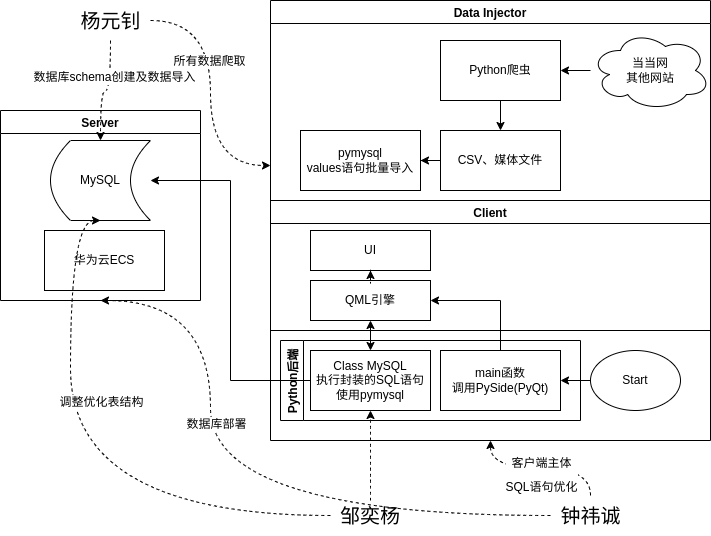

The diagram above was exported from draw.io. Its source (the exported page's mxGraphModel, read from the mxfile embedded in the PNG):
<mxGraphModel dx="1038" dy="615" grid="1" gridSize="10" guides="1" tooltips="1" connect="1" arrows="1" fold="1" page="1" pageScale="1" pageWidth="827" pageHeight="1169" math="0" shadow="0">
  <root>
    <mxCell id="0" />
    <mxCell id="1" parent="0" />
    <mxCell id="fe3LRNzPU90A2P89AmQp-2" value="Server" style="swimlane;" parent="1" vertex="1">
      <mxGeometry x="70" y="180" width="200" height="190" as="geometry" />
    </mxCell>
    <mxCell id="fe3LRNzPU90A2P89AmQp-3" value="MySQL" style="shape=dataStorage;whiteSpace=wrap;html=1;fixedSize=1;" parent="fe3LRNzPU90A2P89AmQp-2" vertex="1">
      <mxGeometry x="50" y="30" width="100" height="80" as="geometry" />
    </mxCell>
    <mxCell id="fe3LRNzPU90A2P89AmQp-4" value="华为云ECS" style="rounded=0;whiteSpace=wrap;html=1;" parent="fe3LRNzPU90A2P89AmQp-2" vertex="1">
      <mxGeometry x="44" y="120" width="120" height="60" as="geometry" />
    </mxCell>
    <mxCell id="fe3LRNzPU90A2P89AmQp-5" value="Client" style="swimlane;" parent="1" vertex="1">
      <mxGeometry x="340" y="270" width="440" height="240" as="geometry" />
    </mxCell>
    <mxCell id="fe3LRNzPU90A2P89AmQp-9" value="Python后端" style="swimlane;horizontal=0;startSize=23;" parent="fe3LRNzPU90A2P89AmQp-5" vertex="1">
      <mxGeometry x="10" y="140" width="300" height="80" as="geometry" />
    </mxCell>
    <mxCell id="fe3LRNzPU90A2P89AmQp-7" value="Class MySQL&lt;br&gt;执行封装的SQL语句&lt;br&gt;使用pymysql" style="rounded=0;whiteSpace=wrap;html=1;" parent="fe3LRNzPU90A2P89AmQp-9" vertex="1">
      <mxGeometry x="30" y="10" width="120" height="60" as="geometry" />
    </mxCell>
    <mxCell id="fe3LRNzPU90A2P89AmQp-12" value="main函数&lt;br&gt;调用PySide(PyQt)" style="whiteSpace=wrap;html=1;" parent="fe3LRNzPU90A2P89AmQp-9" vertex="1">
      <mxGeometry x="160" y="10" width="120" height="60" as="geometry" />
    </mxCell>
    <mxCell id="fe3LRNzPU90A2P89AmQp-16" value="" style="edgeStyle=orthogonalEdgeStyle;rounded=0;orthogonalLoop=1;jettySize=auto;html=1;startArrow=none;startFill=0;" parent="fe3LRNzPU90A2P89AmQp-5" source="fe3LRNzPU90A2P89AmQp-15" target="fe3LRNzPU90A2P89AmQp-12" edge="1">
      <mxGeometry relative="1" as="geometry" />
    </mxCell>
    <mxCell id="fe3LRNzPU90A2P89AmQp-15" value="Start" style="ellipse;whiteSpace=wrap;html=1;" parent="fe3LRNzPU90A2P89AmQp-5" vertex="1">
      <mxGeometry x="320" y="150" width="90" height="60" as="geometry" />
    </mxCell>
    <mxCell id="fe3LRNzPU90A2P89AmQp-17" value="" style="edgeStyle=orthogonalEdgeStyle;rounded=0;orthogonalLoop=1;jettySize=auto;html=1;startArrow=none;startFill=0;entryX=1;entryY=0.5;entryDx=0;entryDy=0;" parent="1" source="fe3LRNzPU90A2P89AmQp-7" target="fe3LRNzPU90A2P89AmQp-3" edge="1">
      <mxGeometry relative="1" as="geometry">
        <mxPoint x="310" y="380" as="targetPoint" />
      </mxGeometry>
    </mxCell>
    <mxCell id="fe3LRNzPU90A2P89AmQp-19" value="Data Injector" style="swimlane;" parent="1" vertex="1">
      <mxGeometry x="340" y="70" width="440" height="330" as="geometry" />
    </mxCell>
    <mxCell id="fe3LRNzPU90A2P89AmQp-24" value="" style="edgeStyle=orthogonalEdgeStyle;rounded=0;orthogonalLoop=1;jettySize=auto;html=1;startArrow=none;startFill=0;" parent="fe3LRNzPU90A2P89AmQp-19" source="fe3LRNzPU90A2P89AmQp-20" target="fe3LRNzPU90A2P89AmQp-23" edge="1">
      <mxGeometry relative="1" as="geometry" />
    </mxCell>
    <mxCell id="fe3LRNzPU90A2P89AmQp-20" value="Python爬虫" style="whiteSpace=wrap;html=1;" parent="fe3LRNzPU90A2P89AmQp-19" vertex="1">
      <mxGeometry x="170" y="40" width="120" height="60" as="geometry" />
    </mxCell>
    <mxCell id="fe3LRNzPU90A2P89AmQp-22" value="" style="edgeStyle=orthogonalEdgeStyle;rounded=0;orthogonalLoop=1;jettySize=auto;html=1;startArrow=none;startFill=0;" parent="fe3LRNzPU90A2P89AmQp-19" source="fe3LRNzPU90A2P89AmQp-21" target="fe3LRNzPU90A2P89AmQp-20" edge="1">
      <mxGeometry relative="1" as="geometry" />
    </mxCell>
    <mxCell id="fe3LRNzPU90A2P89AmQp-21" value="当当网&lt;br&gt;其他网站" style="ellipse;shape=cloud;whiteSpace=wrap;html=1;" parent="fe3LRNzPU90A2P89AmQp-19" vertex="1">
      <mxGeometry x="320" y="30" width="120" height="80" as="geometry" />
    </mxCell>
    <mxCell id="fe3LRNzPU90A2P89AmQp-26" value="" style="edgeStyle=orthogonalEdgeStyle;rounded=0;orthogonalLoop=1;jettySize=auto;html=1;startArrow=none;startFill=0;" parent="fe3LRNzPU90A2P89AmQp-19" source="fe3LRNzPU90A2P89AmQp-23" target="fe3LRNzPU90A2P89AmQp-25" edge="1">
      <mxGeometry relative="1" as="geometry" />
    </mxCell>
    <mxCell id="fe3LRNzPU90A2P89AmQp-23" value="CSV、媒体文件" style="whiteSpace=wrap;html=1;" parent="fe3LRNzPU90A2P89AmQp-19" vertex="1">
      <mxGeometry x="170" y="130" width="120" height="60" as="geometry" />
    </mxCell>
    <mxCell id="fe3LRNzPU90A2P89AmQp-25" value="pymysql&lt;br&gt;values语句批量导入" style="whiteSpace=wrap;html=1;" parent="fe3LRNzPU90A2P89AmQp-19" vertex="1">
      <mxGeometry x="30" y="130" width="120" height="60" as="geometry" />
    </mxCell>
    <mxCell id="fe3LRNzPU90A2P89AmQp-10" value="QML引擎" style="rounded=0;whiteSpace=wrap;html=1;" parent="fe3LRNzPU90A2P89AmQp-19" vertex="1">
      <mxGeometry x="40" y="280" width="120" height="40" as="geometry" />
    </mxCell>
    <mxCell id="fe3LRNzPU90A2P89AmQp-47" value="UI" style="rounded=0;whiteSpace=wrap;html=1;" parent="fe3LRNzPU90A2P89AmQp-19" vertex="1">
      <mxGeometry x="40" y="230" width="120" height="40" as="geometry" />
    </mxCell>
    <mxCell id="fe3LRNzPU90A2P89AmQp-48" value="" style="edgeStyle=orthogonalEdgeStyle;curved=1;rounded=0;orthogonalLoop=1;jettySize=auto;html=1;dashed=1;fontSize=12;startArrow=none;startFill=0;" parent="fe3LRNzPU90A2P89AmQp-19" source="fe3LRNzPU90A2P89AmQp-10" target="fe3LRNzPU90A2P89AmQp-47" edge="1">
      <mxGeometry relative="1" as="geometry" />
    </mxCell>
    <mxCell id="fe3LRNzPU90A2P89AmQp-34" value="" style="edgeStyle=orthogonalEdgeStyle;rounded=0;orthogonalLoop=1;jettySize=auto;html=1;startArrow=none;startFill=0;entryX=0.5;entryY=1;entryDx=0;entryDy=0;dashed=1;curved=1;" parent="1" source="fe3LRNzPU90A2P89AmQp-30" target="fe3LRNzPU90A2P89AmQp-3" edge="1">
      <mxGeometry relative="1" as="geometry">
        <mxPoint x="330" y="585" as="targetPoint" />
        <Array as="points">
          <mxPoint x="140" y="585" />
          <mxPoint x="140" y="290" />
        </Array>
      </mxGeometry>
    </mxCell>
    <mxCell id="fe3LRNzPU90A2P89AmQp-35" value="调整优化表结构" style="edgeLabel;html=1;align=center;verticalAlign=middle;resizable=0;points=[];" parent="fe3LRNzPU90A2P89AmQp-34" vertex="1" connectable="0">
      <mxGeometry x="0.3039" y="1" relative="1" as="geometry">
        <mxPoint x="31" y="7" as="offset" />
      </mxGeometry>
    </mxCell>
    <mxCell id="fe3LRNzPU90A2P89AmQp-37" value="" style="edgeStyle=orthogonalEdgeStyle;curved=1;rounded=0;orthogonalLoop=1;jettySize=auto;html=1;dashed=1;fontSize=20;startArrow=none;startFill=0;" parent="1" source="fe3LRNzPU90A2P89AmQp-30" target="fe3LRNzPU90A2P89AmQp-7" edge="1">
      <mxGeometry relative="1" as="geometry" />
    </mxCell>
    <mxCell id="fe3LRNzPU90A2P89AmQp-30" value="&lt;font style=&quot;font-size: 20px;&quot;&gt;邹奕杨&lt;/font&gt;" style="text;html=1;strokeColor=none;fillColor=none;align=center;verticalAlign=middle;whiteSpace=wrap;rounded=0;" parent="1" vertex="1">
      <mxGeometry x="400" y="570" width="80" height="30" as="geometry" />
    </mxCell>
    <mxCell id="fe3LRNzPU90A2P89AmQp-38" value="" style="edgeStyle=orthogonalEdgeStyle;curved=1;rounded=0;orthogonalLoop=1;jettySize=auto;html=1;dashed=1;fontSize=20;startArrow=none;startFill=0;entryX=0.5;entryY=1;entryDx=0;entryDy=0;" parent="1" source="fe3LRNzPU90A2P89AmQp-32" target="fe3LRNzPU90A2P89AmQp-5" edge="1">
      <mxGeometry relative="1" as="geometry" />
    </mxCell>
    <mxCell id="fe3LRNzPU90A2P89AmQp-39" value="&lt;font style=&quot;font-size: 12px;&quot;&gt;客户端主体&lt;br&gt;SQL语句优化&lt;br&gt;&lt;/font&gt;" style="edgeLabel;html=1;align=center;verticalAlign=middle;resizable=0;points=[];fontSize=20;" parent="fe3LRNzPU90A2P89AmQp-38" vertex="1" connectable="0">
      <mxGeometry x="0.1677" y="-2" relative="1" as="geometry">
        <mxPoint x="13" y="5" as="offset" />
      </mxGeometry>
    </mxCell>
    <mxCell id="fe3LRNzPU90A2P89AmQp-44" value="" style="edgeStyle=orthogonalEdgeStyle;curved=1;rounded=0;orthogonalLoop=1;jettySize=auto;html=1;dashed=1;fontSize=12;startArrow=none;startFill=0;entryX=0.5;entryY=1;entryDx=0;entryDy=0;" parent="1" source="fe3LRNzPU90A2P89AmQp-32" target="fe3LRNzPU90A2P89AmQp-2" edge="1">
      <mxGeometry relative="1" as="geometry">
        <mxPoint x="540" y="585" as="targetPoint" />
        <Array as="points">
          <mxPoint x="280" y="585" />
          <mxPoint x="280" y="370" />
        </Array>
      </mxGeometry>
    </mxCell>
    <mxCell id="fe3LRNzPU90A2P89AmQp-45" value="数据库部署" style="edgeLabel;html=1;align=center;verticalAlign=middle;resizable=0;points=[];fontSize=12;" parent="fe3LRNzPU90A2P89AmQp-44" vertex="1" connectable="0">
      <mxGeometry x="0.2998" y="-5" relative="1" as="geometry">
        <mxPoint as="offset" />
      </mxGeometry>
    </mxCell>
    <mxCell id="fe3LRNzPU90A2P89AmQp-32" value="&lt;font style=&quot;font-size: 20px;&quot;&gt;钟祎诚&lt;/font&gt;" style="text;html=1;align=center;verticalAlign=middle;resizable=0;points=[];autosize=1;strokeColor=none;fillColor=none;" parent="1" vertex="1">
      <mxGeometry x="620" y="565" width="80" height="40" as="geometry" />
    </mxCell>
    <mxCell id="fe3LRNzPU90A2P89AmQp-40" value="" style="edgeStyle=orthogonalEdgeStyle;curved=1;rounded=0;orthogonalLoop=1;jettySize=auto;html=1;dashed=1;fontSize=12;startArrow=none;startFill=0;entryX=0;entryY=0.5;entryDx=0;entryDy=0;" parent="1" source="fe3LRNzPU90A2P89AmQp-36" target="fe3LRNzPU90A2P89AmQp-19" edge="1">
      <mxGeometry relative="1" as="geometry">
        <mxPoint x="300" y="90" as="targetPoint" />
      </mxGeometry>
    </mxCell>
    <mxCell id="fe3LRNzPU90A2P89AmQp-41" value="所有数据爬取" style="edgeLabel;html=1;align=center;verticalAlign=middle;resizable=0;points=[];fontSize=12;" parent="fe3LRNzPU90A2P89AmQp-40" vertex="1" connectable="0">
      <mxGeometry x="-0.1574" y="-2" relative="1" as="geometry">
        <mxPoint y="-12" as="offset" />
      </mxGeometry>
    </mxCell>
    <mxCell id="fe3LRNzPU90A2P89AmQp-42" value="" style="edgeStyle=orthogonalEdgeStyle;curved=1;rounded=0;orthogonalLoop=1;jettySize=auto;html=1;dashed=1;fontSize=12;startArrow=none;startFill=0;" parent="1" source="fe3LRNzPU90A2P89AmQp-36" edge="1">
      <mxGeometry relative="1" as="geometry">
        <mxPoint x="170" y="210" as="targetPoint" />
      </mxGeometry>
    </mxCell>
    <mxCell id="fe3LRNzPU90A2P89AmQp-43" value="数据库schema创建及数据导入" style="edgeLabel;html=1;align=center;verticalAlign=middle;resizable=0;points=[];fontSize=12;" parent="fe3LRNzPU90A2P89AmQp-42" vertex="1" connectable="0">
      <mxGeometry x="-0.3455" y="3" relative="1" as="geometry">
        <mxPoint as="offset" />
      </mxGeometry>
    </mxCell>
    <mxCell id="fe3LRNzPU90A2P89AmQp-36" value="&lt;font style=&quot;font-size: 20px;&quot;&gt;杨元钊&lt;/font&gt;" style="text;html=1;align=center;verticalAlign=middle;resizable=0;points=[];autosize=1;strokeColor=none;fillColor=none;" parent="1" vertex="1">
      <mxGeometry x="140" y="70" width="80" height="40" as="geometry" />
    </mxCell>
    <mxCell id="fe3LRNzPU90A2P89AmQp-11" value="" style="edgeStyle=orthogonalEdgeStyle;rounded=0;orthogonalLoop=1;jettySize=auto;html=1;entryX=0.5;entryY=0;entryDx=0;entryDy=0;startArrow=classic;startFill=1;" parent="1" source="fe3LRNzPU90A2P89AmQp-10" target="fe3LRNzPU90A2P89AmQp-7" edge="1">
      <mxGeometry relative="1" as="geometry">
        <mxPoint x="519" y="320" as="targetPoint" />
      </mxGeometry>
    </mxCell>
    <mxCell id="fe3LRNzPU90A2P89AmQp-13" value="" style="edgeStyle=orthogonalEdgeStyle;rounded=0;orthogonalLoop=1;jettySize=auto;html=1;startArrow=none;startFill=0;entryX=1;entryY=0.5;entryDx=0;entryDy=0;exitX=0.5;exitY=0;exitDx=0;exitDy=0;" parent="1" source="fe3LRNzPU90A2P89AmQp-12" target="fe3LRNzPU90A2P89AmQp-10" edge="1">
      <mxGeometry relative="1" as="geometry">
        <mxPoint x="570" y="350" as="targetPoint" />
      </mxGeometry>
    </mxCell>
  </root>
</mxGraphModel>